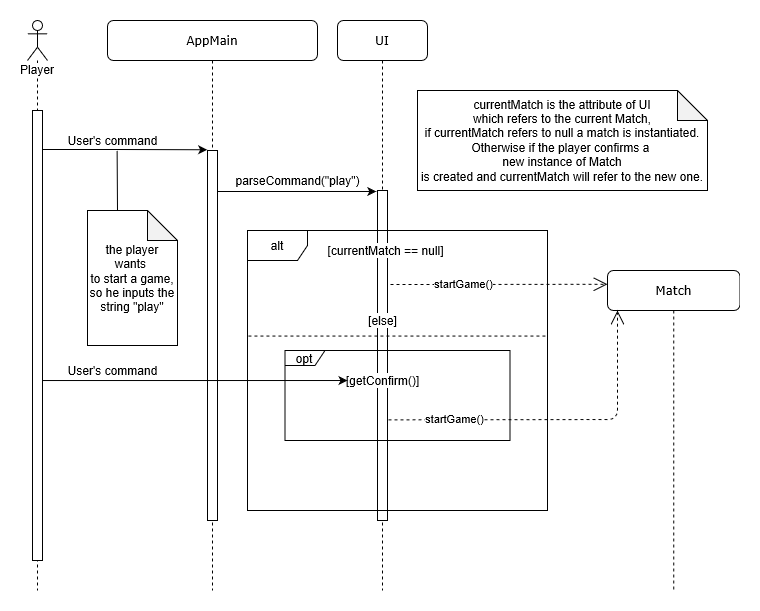

The diagram above was exported from draw.io. Its source (the exported page's mxGraphModel, read from the mxfile embedded in the PNG):
<mxGraphModel grid="1" dx="813" dy="429" gridSize="10" guides="1" tooltips="1" connect="1" arrows="1" fold="1" page="1" pageScale="1" pageWidth="1100" pageHeight="850" math="0" shadow="0" background="#ffffff">
  <root>
    <mxCell id="0" />
    <mxCell id="1" parent="0" />
    <mxCell id="7baba1c4bc27f4b0-2" value="UI" parent="1" vertex="1" style="shape=umlLifeline;perimeter=lifelinePerimeter;whiteSpace=wrap;html=1;container=1;collapsible=0;recursiveResize=0;outlineConnect=0;rounded=1;shadow=0;comic=0;labelBackgroundColor=none;strokeWidth=1;fontFamily=Verdana;fontSize=12;align=center;">
      <mxGeometry as="geometry" height="570" width="90" y="270" x="370" />
    </mxCell>
    <mxCell id="OOou9dBbQqrTke5lTZG5-23" value="" parent="7baba1c4bc27f4b0-2" vertex="1" style="html=1;points=[];perimeter=orthogonalPerimeter;rounded=0;shadow=0;comic=0;labelBackgroundColor=none;strokeWidth=1;fontFamily=Verdana;fontSize=12;align=center;">
      <mxGeometry as="geometry" height="330" width="10" y="170" x="40" />
    </mxCell>
    <mxCell id="OOou9dBbQqrTke5lTZG5-81" value="[currentMatch == null]" parent="7baba1c4bc27f4b0-2" vertex="1" style="text;html=1;align=center;verticalAlign=middle;resizable=0;points=[];autosize=1;labelBackgroundColor=#ffffff;">
      <mxGeometry as="geometry" height="20" width="130" y="220" x="-17.5" />
    </mxCell>
    <mxCell id="vZFWHT0NytTUXbZGE0xv-2" value="[else]" parent="7baba1c4bc27f4b0-2" vertex="1" style="text;html=1;align=center;verticalAlign=middle;resizable=0;points=[];autosize=1;labelBackgroundColor=#ffffff;">
      <mxGeometry as="geometry" height="20" width="40" y="290" x="25" />
    </mxCell>
    <mxCell id="vZFWHT0NytTUXbZGE0xv-11" value="[getConfirm()]" parent="7baba1c4bc27f4b0-2" vertex="1" style="text;html=1;align=center;verticalAlign=middle;resizable=0;points=[];autosize=1;labelBackgroundColor=#ffffff;">
      <mxGeometry as="geometry" height="20" width="90" y="350" />
    </mxCell>
    <mxCell id="7baba1c4bc27f4b0-4" value="Match" parent="1" vertex="1" style="shape=umlLifeline;perimeter=lifelinePerimeter;whiteSpace=wrap;html=1;container=1;collapsible=0;recursiveResize=0;outlineConnect=0;rounded=1;shadow=0;comic=0;labelBackgroundColor=none;strokeWidth=1;fontFamily=Verdana;fontSize=12;align=center;">
      <mxGeometry as="geometry" height="320" width="132.5" y="520" x="640" />
    </mxCell>
    <mxCell id="7baba1c4bc27f4b0-8" value="AppMain" parent="1" vertex="1" style="shape=umlLifeline;perimeter=lifelinePerimeter;whiteSpace=wrap;html=1;container=1;collapsible=0;recursiveResize=0;outlineConnect=0;rounded=1;shadow=0;comic=0;labelBackgroundColor=none;strokeWidth=1;fontFamily=Verdana;fontSize=12;align=center;">
      <mxGeometry as="geometry" height="570" width="210" y="270" x="140" />
    </mxCell>
    <mxCell id="7baba1c4bc27f4b0-9" value="" parent="7baba1c4bc27f4b0-8" vertex="1" style="html=1;points=[];perimeter=orthogonalPerimeter;rounded=0;shadow=0;comic=0;labelBackgroundColor=none;strokeWidth=1;fontFamily=Verdana;fontSize=12;align=center;">
      <mxGeometry as="geometry" height="370" width="10" y="130" x="100" />
    </mxCell>
    <mxCell id="OOou9dBbQqrTke5lTZG5-42" parent="1" style="edgeStyle=orthogonalEdgeStyle;rounded=0;orthogonalLoop=1;jettySize=auto;html=1;entryX=-0.117;entryY=0.003;entryDx=0;entryDy=0;entryPerimeter=0;" source="7baba1c4bc27f4b0-9" edge="1" target="OOou9dBbQqrTke5lTZG5-23">
      <mxGeometry as="geometry" relative="1">
        <mxPoint as="targetPoint" y="440" x="410" />
        <Array as="points">
          <mxPoint y="441" x="310" />
          <mxPoint y="441" x="310" />
        </Array>
      </mxGeometry>
    </mxCell>
    <mxCell id="OOou9dBbQqrTke5lTZG5-43" value="parseCommand(&quot;play&quot;)" parent="1" vertex="1" style="text;html=1;align=center;verticalAlign=middle;resizable=0;points=[];autosize=1;">
      <mxGeometry as="geometry" height="20" width="140" y="420" x="260" />
    </mxCell>
    <mxCell id="vZFWHT0NytTUXbZGE0xv-17" value="startGame()" parent="1" style="endArrow=open;endSize=12;dashed=1;html=1;entryX=0;entryY=0.043;entryDx=0;entryDy=0;entryPerimeter=0;" edge="1" target="7baba1c4bc27f4b0-4">
      <mxGeometry as="geometry" width="160" x="-0.3333" relative="1">
        <mxPoint as="sourcePoint" y="534" x="423" />
        <mxPoint as="targetPoint" y="570" x="590" />
        <mxPoint as="offset" />
      </mxGeometry>
    </mxCell>
    <mxCell id="vZFWHT0NytTUXbZGE0xv-21" value="startGame()" parent="1" style="endArrow=open;endSize=12;dashed=1;html=1;exitX=1.1;exitY=0.695;exitDx=0;exitDy=0;exitPerimeter=0;" source="OOou9dBbQqrTke5lTZG5-23" edge="1">
      <mxGeometry as="geometry" width="160" x="-0.6066" relative="1">
        <mxPoint as="sourcePoint" y="645" x="430" />
        <mxPoint as="targetPoint" y="560" x="650" />
        <Array as="points">
          <mxPoint y="669" x="650" />
        </Array>
        <mxPoint as="offset" />
      </mxGeometry>
    </mxCell>
    <mxCell id="vZFWHT0NytTUXbZGE0xv-32" value="Player" parent="1" vertex="1" style="shape=umlLifeline;participant=umlActor;perimeter=lifelinePerimeter;whiteSpace=wrap;html=1;container=1;collapsible=0;recursiveResize=0;verticalAlign=top;spacingTop=36;labelBackgroundColor=#ffffff;outlineConnect=0;">
      <mxGeometry as="geometry" height="570" width="20" y="270" x="60" />
    </mxCell>
    <mxCell id="vZFWHT0NytTUXbZGE0xv-33" value="" parent="vZFWHT0NytTUXbZGE0xv-32" vertex="1" style="html=1;points=[];perimeter=orthogonalPerimeter;labelBackgroundColor=#ffffff;">
      <mxGeometry as="geometry" height="450" width="10" y="90" x="5" />
    </mxCell>
    <mxCell id="vZFWHT0NytTUXbZGE0xv-34" parent="1" style="edgeStyle=orthogonalEdgeStyle;rounded=0;orthogonalLoop=1;jettySize=auto;html=1;entryX=-0.033;entryY=-0.002;entryDx=0;entryDy=0;entryPerimeter=0;" source="vZFWHT0NytTUXbZGE0xv-33" edge="1" target="7baba1c4bc27f4b0-9">
      <mxGeometry as="geometry" relative="1">
        <Array as="points">
          <mxPoint y="399" x="150" />
          <mxPoint y="399" x="150" />
        </Array>
      </mxGeometry>
    </mxCell>
    <mxCell id="vZFWHT0NytTUXbZGE0xv-35" value="User's command" parent="1" vertex="1" style="text;html=1;align=center;verticalAlign=middle;resizable=0;points=[];autosize=1;">
      <mxGeometry as="geometry" height="20" width="110" y="380" x="90" />
    </mxCell>
    <mxCell id="vZFWHT0NytTUXbZGE0xv-37" value="&lt;span style=&quot;font: 12px / 1.2 &amp;#34;helvetica&amp;#34; ; text-align: left ; color: rgb(0 , 0 , 0) ; text-transform: none ; text-indent: 0px ; letter-spacing: normal ; text-decoration: none ; word-spacing: 0px ; display: inline ; float: none ; overflow-wrap: normal ; background-color: rgb(255 , 255 , 255)&quot;&gt;the player wants&amp;nbsp;&lt;/span&gt;&lt;br style=&quot;text-align: left ; color: rgb(0 , 0 , 0) ; text-transform: none ; text-indent: 0px ; letter-spacing: normal ; font-family: &amp;#34;helvetica&amp;#34; ; font-size: 12px ; font-style: normal ; font-variant: normal ; font-weight: 400 ; text-decoration: none ; word-spacing: 0px&quot;&gt;&lt;span style=&quot;font: 12px / 1.2 &amp;#34;helvetica&amp;#34; ; text-align: left ; color: rgb(0 , 0 , 0) ; text-transform: none ; text-indent: 0px ; letter-spacing: normal ; text-decoration: none ; word-spacing: 0px ; display: inline ; float: none ; overflow-wrap: normal ; background-color: rgb(255 , 255 , 255)&quot;&gt;to start a game,&lt;/span&gt;&lt;br style=&quot;text-align: left ; color: rgb(0 , 0 , 0) ; text-transform: none ; text-indent: 0px ; letter-spacing: normal ; font-family: &amp;#34;helvetica&amp;#34; ; font-size: 12px ; font-style: normal ; font-variant: normal ; font-weight: 400 ; text-decoration: none ; word-spacing: 0px&quot;&gt;&lt;span style=&quot;font: 12px / 1.2 &amp;#34;helvetica&amp;#34; ; text-align: left ; color: rgb(0 , 0 , 0) ; text-transform: none ; text-indent: 0px ; letter-spacing: normal ; text-decoration: none ; word-spacing: 0px ; display: inline ; float: none ; overflow-wrap: normal ; background-color: rgb(255 , 255 , 255)&quot;&gt;so he inputs the string &quot;play&quot;&lt;/span&gt;" parent="1" vertex="1" style="shape=note;whiteSpace=wrap;html=1;backgroundOutline=1;darkOpacity=0.05;labelBackgroundColor=#ffffff;">
      <mxGeometry as="geometry" height="135" width="90" y="460" x="120" />
    </mxCell>
    <mxCell id="vZFWHT0NytTUXbZGE0xv-38" value="" parent="1" style="endArrow=none;html=1;exitX=0;exitY=0;exitDx=30;exitDy=0;exitPerimeter=0;entryX=0.542;entryY=1;entryDx=0;entryDy=0;entryPerimeter=0;" source="vZFWHT0NytTUXbZGE0xv-37" edge="1" target="vZFWHT0NytTUXbZGE0xv-35">
      <mxGeometry as="geometry" height="50" width="50" relative="1">
        <mxPoint as="sourcePoint" y="430" x="120" />
        <mxPoint as="targetPoint" y="410" x="150" />
      </mxGeometry>
    </mxCell>
    <mxCell id="58VHyZa4QKyZUdoyxyTi-1" value="&lt;div align=&quot;center&quot;&gt;currentMatch is the attribute of UI&lt;/div&gt;&lt;div align=&quot;center&quot;&gt;which refers to the current Match,&lt;br&gt;if currentMatch refers to null a match is instantiated. Otherwise if the player confirms a&amp;nbsp;&lt;/div&gt;&lt;div align=&quot;center&quot;&gt;new instance of Match&lt;br&gt;is created and currentMatch will refer to the new one.&lt;br&gt;&lt;/div&gt;" parent="1" vertex="1" style="shape=note;whiteSpace=wrap;html=1;backgroundOutline=1;darkOpacity=0.05;">
      <mxGeometry as="geometry" height="100" width="290" y="340" x="450" />
    </mxCell>
    <mxCell id="OOou9dBbQqrTke5lTZG5-80" value="alt" parent="1" vertex="1" style="shape=umlFrame;whiteSpace=wrap;html=1;">
      <mxGeometry as="geometry" height="280" width="300" y="480" x="280" />
    </mxCell>
    <mxCell id="vZFWHT0NytTUXbZGE0xv-40" value="" parent="1" style="endArrow=none;dashed=1;html=1;exitX=0.003;exitY=0.377;exitDx=0;exitDy=0;exitPerimeter=0;entryX=1;entryY=0.377;entryDx=0;entryDy=0;entryPerimeter=0;" source="OOou9dBbQqrTke5lTZG5-80" edge="1" target="OOou9dBbQqrTke5lTZG5-80">
      <mxGeometry as="geometry" height="50" width="50" relative="1">
        <mxPoint as="sourcePoint" y="650" x="330" />
        <mxPoint as="targetPoint" y="580" x="740" />
      </mxGeometry>
    </mxCell>
    <mxCell id="vZFWHT0NytTUXbZGE0xv-18" value="opt" parent="1" vertex="1" style="shape=umlFrame;whiteSpace=wrap;html=1;width=40;height=15;">
      <mxGeometry as="geometry" height="90" width="225" y="600" x="317.5" />
    </mxCell>
    <mxCell id="58VHyZa4QKyZUdoyxyTi-6" parent="1" style="edgeStyle=orthogonalEdgeStyle;rounded=0;orthogonalLoop=1;jettySize=auto;html=1;entryX=0.111;entryY=0.501;entryDx=0;entryDy=0;entryPerimeter=0;" source="vZFWHT0NytTUXbZGE0xv-33" edge="1" target="vZFWHT0NytTUXbZGE0xv-11">
      <mxGeometry as="geometry" relative="1">
        <Array as="points">
          <mxPoint y="630" x="150" />
          <mxPoint y="630" x="150" />
        </Array>
      </mxGeometry>
    </mxCell>
    <mxCell id="58VHyZa4QKyZUdoyxyTi-7" value="User's command" parent="1" vertex="1" style="text;html=1;align=center;verticalAlign=middle;resizable=0;points=[];autosize=1;">
      <mxGeometry as="geometry" height="20" width="110" y="610" x="90" />
    </mxCell>
  </root>
</mxGraphModel>